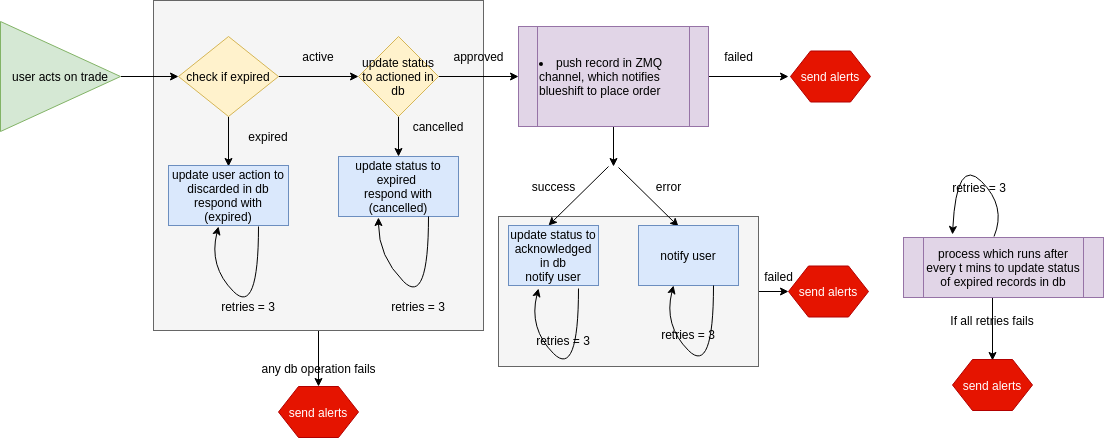

The diagram above was exported from draw.io. Its source (the exported page's mxGraphModel, read from the mxfile embedded in the PNG):
<mxGraphModel dx="2175" dy="-373" grid="1" gridSize="10" guides="1" tooltips="1" connect="1" arrows="1" fold="1" page="1" pageScale="1" pageWidth="827" pageHeight="1169" math="0" shadow="0">
  <root>
    <mxCell id="0" />
    <mxCell id="1" parent="0" />
    <mxCell id="2" value="" style="edgeStyle=orthogonalEdgeStyle;rounded=0;orthogonalLoop=1;jettySize=auto;html=1;" edge="1" source="3" parent="1">
      <mxGeometry relative="1" as="geometry">
        <mxPoint y="2285" as="targetPoint" />
      </mxGeometry>
    </mxCell>
    <mxCell id="3" value="" style="rounded=0;whiteSpace=wrap;html=1;fillColor=#f5f5f5;strokeColor=#666666;fontColor=#333333;" vertex="1" parent="1">
      <mxGeometry x="-290" y="2210" width="260" height="150" as="geometry" />
    </mxCell>
    <mxCell id="4" value="" style="edgeStyle=orthogonalEdgeStyle;rounded=0;orthogonalLoop=1;jettySize=auto;html=1;" edge="1" source="5" parent="1">
      <mxGeometry relative="1" as="geometry">
        <mxPoint x="-470" y="2380" as="targetPoint" />
      </mxGeometry>
    </mxCell>
    <mxCell id="5" value="" style="whiteSpace=wrap;html=1;aspect=fixed;fillColor=#f5f5f5;strokeColor=#666666;fontColor=#333333;" vertex="1" parent="1">
      <mxGeometry x="-635" y="1994" width="330" height="330" as="geometry" />
    </mxCell>
    <mxCell id="6" value="" style="edgeStyle=orthogonalEdgeStyle;rounded=0;orthogonalLoop=1;jettySize=auto;html=1;" edge="1" source="8" parent="1">
      <mxGeometry relative="1" as="geometry">
        <mxPoint x="-560" y="2160" as="targetPoint" />
      </mxGeometry>
    </mxCell>
    <mxCell id="7" value="" style="edgeStyle=orthogonalEdgeStyle;rounded=0;orthogonalLoop=1;jettySize=auto;html=1;" edge="1" source="8" parent="1">
      <mxGeometry relative="1" as="geometry">
        <mxPoint x="-430" y="2070" as="targetPoint" />
      </mxGeometry>
    </mxCell>
    <mxCell id="8" value="check if expired" style="rhombus;whiteSpace=wrap;html=1;fillColor=#fff2cc;strokeColor=#d6b656;" vertex="1" parent="1">
      <mxGeometry x="-610" y="2030" width="100" height="80" as="geometry" />
    </mxCell>
    <mxCell id="9" value="" style="edgeStyle=orthogonalEdgeStyle;rounded=0;orthogonalLoop=1;jettySize=auto;html=1;" edge="1" target="8" parent="1">
      <mxGeometry relative="1" as="geometry">
        <mxPoint x="-667.5" y="2070" as="sourcePoint" />
      </mxGeometry>
    </mxCell>
    <mxCell id="10" value="update user action to discarded in db&lt;br&gt;respond with (expired)" style="rounded=0;whiteSpace=wrap;html=1;fillColor=#dae8fc;strokeColor=#6c8ebf;" vertex="1" parent="1">
      <mxGeometry x="-620" y="2159" width="120" height="60" as="geometry" />
    </mxCell>
    <mxCell id="11" value="expired" style="text;html=1;strokeColor=none;fillColor=none;align=center;verticalAlign=middle;whiteSpace=wrap;rounded=0;" vertex="1" parent="1">
      <mxGeometry x="-540" y="2120" width="40" height="20" as="geometry" />
    </mxCell>
    <mxCell id="12" value="" style="edgeStyle=orthogonalEdgeStyle;rounded=0;orthogonalLoop=1;jettySize=auto;html=1;" edge="1" source="14" parent="1">
      <mxGeometry relative="1" as="geometry">
        <mxPoint x="-390" y="2150" as="targetPoint" />
        <Array as="points">
          <mxPoint x="-390" y="2150" />
          <mxPoint x="-390" y="2150" />
        </Array>
      </mxGeometry>
    </mxCell>
    <mxCell id="13" value="" style="edgeStyle=orthogonalEdgeStyle;rounded=0;orthogonalLoop=1;jettySize=auto;html=1;" edge="1" source="14" parent="1">
      <mxGeometry relative="1" as="geometry">
        <mxPoint x="-270" y="2070" as="targetPoint" />
      </mxGeometry>
    </mxCell>
    <mxCell id="14" value="&lt;span style=&quot;white-space: normal&quot;&gt;update status to actioned in db&lt;/span&gt;" style="rhombus;whiteSpace=wrap;html=1;fillColor=#fff2cc;strokeColor=#d6b656;" vertex="1" parent="1">
      <mxGeometry x="-430" y="2030" width="80" height="80" as="geometry" />
    </mxCell>
    <mxCell id="15" value="active" style="text;html=1;strokeColor=none;fillColor=none;align=center;verticalAlign=middle;whiteSpace=wrap;rounded=0;" vertex="1" parent="1">
      <mxGeometry x="-490" y="2040" width="40" height="20" as="geometry" />
    </mxCell>
    <mxCell id="16" value="cancelled" style="text;html=1;strokeColor=none;fillColor=none;align=center;verticalAlign=middle;whiteSpace=wrap;rounded=0;" vertex="1" parent="1">
      <mxGeometry x="-370" y="2110" width="40" height="20" as="geometry" />
    </mxCell>
    <mxCell id="17" value="update status to expired&amp;nbsp;&lt;br&gt;respond with&lt;br&gt;(cancelled)" style="rounded=0;whiteSpace=wrap;html=1;fillColor=#dae8fc;strokeColor=#6c8ebf;" vertex="1" parent="1">
      <mxGeometry x="-450" y="2150" width="120" height="60" as="geometry" />
    </mxCell>
    <mxCell id="18" value="approved" style="text;html=1;align=center;verticalAlign=middle;resizable=0;points=[];autosize=1;" vertex="1" parent="1">
      <mxGeometry x="-345" y="2040" width="70" height="20" as="geometry" />
    </mxCell>
    <mxCell id="19" value="" style="edgeStyle=orthogonalEdgeStyle;rounded=0;orthogonalLoop=1;jettySize=auto;html=1;" edge="1" source="21" parent="1">
      <mxGeometry relative="1" as="geometry">
        <mxPoint y="2070" as="targetPoint" />
      </mxGeometry>
    </mxCell>
    <mxCell id="20" value="" style="edgeStyle=orthogonalEdgeStyle;rounded=0;orthogonalLoop=1;jettySize=auto;html=1;" edge="1" source="21" parent="1">
      <mxGeometry relative="1" as="geometry">
        <mxPoint x="-175" y="2160" as="targetPoint" />
      </mxGeometry>
    </mxCell>
    <mxCell id="21" value="&lt;li style=&quot;white-space: normal&quot;&gt;push record in ZMQ channel, which notifies blueshift to place order&lt;/li&gt;" style="shape=process;whiteSpace=wrap;html=1;backgroundOutline=1;align=left;fillColor=#e1d5e7;strokeColor=#9673a6;" vertex="1" parent="1">
      <mxGeometry x="-270" y="2020" width="190" height="100" as="geometry" />
    </mxCell>
    <mxCell id="22" value="" style="curved=1;endArrow=classic;html=1;" edge="1" parent="1">
      <mxGeometry width="50" height="50" relative="1" as="geometry">
        <mxPoint x="-530" y="2220" as="sourcePoint" />
        <mxPoint x="-570" y="2220" as="targetPoint" />
        <Array as="points">
          <mxPoint x="-530" y="2310" />
          <mxPoint x="-580" y="2260" />
        </Array>
      </mxGeometry>
    </mxCell>
    <mxCell id="23" value="retries = 3" style="text;html=1;strokeColor=none;fillColor=none;align=center;verticalAlign=middle;whiteSpace=wrap;rounded=0;" vertex="1" parent="1">
      <mxGeometry x="-590" y="2290" width="100" height="20" as="geometry" />
    </mxCell>
    <mxCell id="24" value="" style="curved=1;endArrow=classic;html=1;exitX=0.75;exitY=1;exitDx=0;exitDy=0;entryX=0.333;entryY=1.017;entryDx=0;entryDy=0;entryPerimeter=0;" edge="1" source="17" target="17" parent="1">
      <mxGeometry width="50" height="50" relative="1" as="geometry">
        <mxPoint x="-410" y="2300" as="sourcePoint" />
        <mxPoint x="-360" y="2250" as="targetPoint" />
        <Array as="points">
          <mxPoint x="-360" y="2300" />
          <mxPoint x="-410" y="2250" />
        </Array>
      </mxGeometry>
    </mxCell>
    <mxCell id="25" value="retries = 3" style="text;html=1;strokeColor=none;fillColor=none;align=center;verticalAlign=middle;whiteSpace=wrap;rounded=0;" vertex="1" parent="1">
      <mxGeometry x="-420" y="2290" width="100" height="20" as="geometry" />
    </mxCell>
    <mxCell id="26" value="send alerts" style="shape=hexagon;perimeter=hexagonPerimeter2;whiteSpace=wrap;html=1;fillColor=#e51400;strokeColor=#B20000;fontColor=#ffffff;" vertex="1" parent="1">
      <mxGeometry x="-510" y="2380" width="80" height="51" as="geometry" />
    </mxCell>
    <mxCell id="27" value="" style="edgeStyle=orthogonalEdgeStyle;rounded=0;orthogonalLoop=1;jettySize=auto;html=1;" edge="1" parent="1">
      <mxGeometry relative="1" as="geometry">
        <mxPoint x="204" y="2354" as="targetPoint" />
        <mxPoint x="204" y="2274" as="sourcePoint" />
      </mxGeometry>
    </mxCell>
    <mxCell id="28" value="send alerts" style="shape=hexagon;perimeter=hexagonPerimeter2;whiteSpace=wrap;html=1;fillColor=#e51400;strokeColor=#B20000;fontColor=#ffffff;" vertex="1" parent="1">
      <mxGeometry x="164" y="2353" width="80" height="51" as="geometry" />
    </mxCell>
    <mxCell id="29" value="If all retries fails" style="text;html=1;strokeColor=none;fillColor=none;align=center;verticalAlign=middle;whiteSpace=wrap;rounded=0;" vertex="1" parent="1">
      <mxGeometry x="144" y="2304" width="120" height="20" as="geometry" />
    </mxCell>
    <mxCell id="30" value="" style="curved=1;endArrow=classic;html=1;exitX=0.25;exitY=0;exitDx=0;exitDy=0;entryX=0.116;entryY=-0.029;entryDx=0;entryDy=0;entryPerimeter=0;" edge="1" parent="1">
      <mxGeometry width="50" height="50" relative="1" as="geometry">
        <mxPoint x="205.53999999999996" y="2230" as="sourcePoint" />
        <mxPoint x="164" y="2227.9699999999993" as="targetPoint" />
        <Array as="points">
          <mxPoint x="218.04000000000002" y="2200" />
          <mxPoint x="168.04000000000002" y="2150" />
        </Array>
      </mxGeometry>
    </mxCell>
    <mxCell id="31" value="retries = 3" style="text;html=1;strokeColor=none;fillColor=none;align=center;verticalAlign=middle;whiteSpace=wrap;rounded=0;" vertex="1" parent="1">
      <mxGeometry x="141" y="2171" width="100" height="20" as="geometry" />
    </mxCell>
    <mxCell id="32" value="process which runs after every t mins to update status of expired records in db" style="shape=process;whiteSpace=wrap;html=1;backgroundOutline=1;fillColor=#e1d5e7;strokeColor=#9673a6;" vertex="1" parent="1">
      <mxGeometry x="115" y="2231" width="200" height="60" as="geometry" />
    </mxCell>
    <mxCell id="33" value="any db operation fails" style="text;html=1;align=center;verticalAlign=middle;resizable=0;points=[];autosize=1;" vertex="1" parent="1">
      <mxGeometry x="-535" y="2352" width="130" height="20" as="geometry" />
    </mxCell>
    <mxCell id="34" value="failed" style="text;html=1;align=center;verticalAlign=middle;resizable=0;points=[];autosize=1;" vertex="1" parent="1">
      <mxGeometry x="-70" y="2040" width="40" height="20" as="geometry" />
    </mxCell>
    <mxCell id="35" value="send alerts" style="shape=hexagon;perimeter=hexagonPerimeter2;whiteSpace=wrap;html=1;fillColor=#e51400;strokeColor=#B20000;fontColor=#ffffff;" vertex="1" parent="1">
      <mxGeometry x="2" y="2044.5" width="80" height="51" as="geometry" />
    </mxCell>
    <mxCell id="36" value="&lt;span style=&quot;white-space: normal&quot;&gt;user acts on trade&lt;/span&gt;" style="triangle;whiteSpace=wrap;html=1;fillColor=#d5e8d4;strokeColor=#82b366;" vertex="1" parent="1">
      <mxGeometry x="-788" y="2015" width="120" height="110" as="geometry" />
    </mxCell>
    <mxCell id="37" value="" style="endArrow=classic;html=1;" edge="1" parent="1">
      <mxGeometry width="50" height="50" relative="1" as="geometry">
        <mxPoint x="-170" y="2161" as="sourcePoint" />
        <mxPoint x="-110" y="2220" as="targetPoint" />
      </mxGeometry>
    </mxCell>
    <mxCell id="38" value="" style="endArrow=classic;html=1;" edge="1" parent="1">
      <mxGeometry width="50" height="50" relative="1" as="geometry">
        <mxPoint x="-180" y="2160" as="sourcePoint" />
        <mxPoint x="-240" y="2219" as="targetPoint" />
      </mxGeometry>
    </mxCell>
    <mxCell id="39" value="update status to acknowledged in db&lt;br&gt;notify user" style="rounded=0;whiteSpace=wrap;html=1;fillColor=#dae8fc;strokeColor=#6c8ebf;" vertex="1" parent="1">
      <mxGeometry x="-280" y="2219" width="90" height="60" as="geometry" />
    </mxCell>
    <mxCell id="40" value="success" style="text;html=1;align=center;verticalAlign=middle;resizable=0;points=[];autosize=1;" vertex="1" parent="1">
      <mxGeometry x="-265" y="2170" width="60" height="20" as="geometry" />
    </mxCell>
    <mxCell id="41" value="error" style="text;html=1;align=center;verticalAlign=middle;resizable=0;points=[];autosize=1;" vertex="1" parent="1">
      <mxGeometry x="-140" y="2170" width="40" height="20" as="geometry" />
    </mxCell>
    <mxCell id="42" value="notify user" style="rounded=0;whiteSpace=wrap;html=1;fillColor=#dae8fc;strokeColor=#6c8ebf;" vertex="1" parent="1">
      <mxGeometry x="-150" y="2219" width="100" height="60" as="geometry" />
    </mxCell>
    <mxCell id="43" value="" style="curved=1;endArrow=classic;html=1;" edge="1" parent="1">
      <mxGeometry width="50" height="50" relative="1" as="geometry">
        <mxPoint x="-210" y="2282" as="sourcePoint" />
        <mxPoint x="-250" y="2282" as="targetPoint" />
        <Array as="points">
          <mxPoint x="-210" y="2372" />
          <mxPoint x="-260" y="2322" />
        </Array>
      </mxGeometry>
    </mxCell>
    <mxCell id="44" value="" style="curved=1;endArrow=classic;html=1;" edge="1" parent="1">
      <mxGeometry width="50" height="50" relative="1" as="geometry">
        <mxPoint x="-75" y="2279" as="sourcePoint" />
        <mxPoint x="-115" y="2279" as="targetPoint" />
        <Array as="points">
          <mxPoint x="-75" y="2369" />
          <mxPoint x="-125" y="2319" />
        </Array>
      </mxGeometry>
    </mxCell>
    <mxCell id="45" value="retries = 3" style="text;html=1;strokeColor=none;fillColor=none;align=center;verticalAlign=middle;whiteSpace=wrap;rounded=0;" vertex="1" parent="1">
      <mxGeometry x="-275" y="2324" width="100" height="20" as="geometry" />
    </mxCell>
    <mxCell id="46" value="retries = 3" style="text;html=1;strokeColor=none;fillColor=none;align=center;verticalAlign=middle;whiteSpace=wrap;rounded=0;" vertex="1" parent="1">
      <mxGeometry x="-150" y="2318" width="100" height="20" as="geometry" />
    </mxCell>
    <mxCell id="47" value="send alerts" style="shape=hexagon;perimeter=hexagonPerimeter2;whiteSpace=wrap;html=1;fillColor=#e51400;strokeColor=#B20000;fontColor=#ffffff;" vertex="1" parent="1">
      <mxGeometry y="2259.5" width="80" height="51" as="geometry" />
    </mxCell>
    <mxCell id="48" value="failed" style="text;html=1;align=center;verticalAlign=middle;resizable=0;points=[];autosize=1;" vertex="1" parent="1">
      <mxGeometry x="-30" y="2259.5" width="40" height="20" as="geometry" />
    </mxCell>
  </root>
</mxGraphModel>